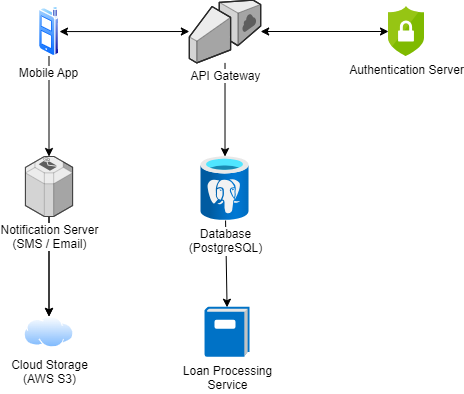

The diagram above was exported from draw.io. Its source (the exported page's mxGraphModel, read from the mxfile embedded in the PNG):
<mxGraphModel dx="878" dy="662" grid="1" gridSize="10" guides="1" tooltips="1" connect="1" arrows="1" fold="1" page="1" pageScale="1" pageWidth="850" pageHeight="1100" math="0" shadow="0">
  <root>
    <mxCell id="0" />
    <mxCell id="1" parent="0" />
    <mxCell id="11" style="edgeStyle=none;html=1;startArrow=none;startFill=0;" edge="1" parent="1" source="2" target="14">
      <mxGeometry relative="1" as="geometry">
        <mxPoint x="181.65583004767961" y="291.27973000934446" as="targetPoint" />
      </mxGeometry>
    </mxCell>
    <mxCell id="2" value="Mobile App" style="aspect=fixed;perimeter=ellipsePerimeter;html=1;align=center;shadow=0;dashed=0;spacingTop=3;image;image=img/lib/active_directory/cell_phone.svg;" vertex="1" parent="1">
      <mxGeometry x="110" y="100" width="21" height="50" as="geometry" />
    </mxCell>
    <mxCell id="6" style="edgeStyle=none;html=1;startArrow=classic;startFill=1;" edge="1" parent="1" source="16" target="2">
      <mxGeometry relative="1" as="geometry">
        <mxPoint x="279.9999999999999" y="125" as="sourcePoint" />
      </mxGeometry>
    </mxCell>
    <mxCell id="7" style="edgeStyle=none;html=1;startArrow=classic;startFill=1;" edge="1" parent="1" source="16" target="19">
      <mxGeometry relative="1" as="geometry">
        <mxPoint x="312.9999999999999" y="125" as="sourcePoint" />
        <mxPoint x="460" y="125" as="targetPoint" />
      </mxGeometry>
    </mxCell>
    <mxCell id="8" style="edgeStyle=none;html=1;startArrow=none;startFill=0;" edge="1" parent="1" source="16" target="23">
      <mxGeometry relative="1" as="geometry">
        <mxPoint x="296.4999999999999" y="150" as="sourcePoint" />
        <mxPoint x="296.5" y="240" as="targetPoint" />
      </mxGeometry>
    </mxCell>
    <mxCell id="22" style="edgeStyle=none;html=1;startArrow=none;startFill=0;" edge="1" parent="1" source="23" target="21">
      <mxGeometry relative="1" as="geometry">
        <mxPoint x="296.7578810171965" y="288.9986966336687" as="sourcePoint" />
      </mxGeometry>
    </mxCell>
    <mxCell id="13" style="edgeStyle=none;html=1;startArrow=none;startFill=0;" edge="1" parent="1" source="14" target="12">
      <mxGeometry relative="1" as="geometry">
        <mxPoint x="177.74005794247296" y="333.7521288704604" as="sourcePoint" />
      </mxGeometry>
    </mxCell>
    <mxCell id="12" value="Cloud Storage&lt;br&gt;(AWS S3)" style="aspect=fixed;perimeter=ellipsePerimeter;html=1;align=center;shadow=0;dashed=0;spacingTop=3;image;image=img/lib/active_directory/internet_cloud.svg;" vertex="1" parent="1">
      <mxGeometry x="95.5" y="410" width="50" height="31.5" as="geometry" />
    </mxCell>
    <mxCell id="24" value="" style="edgeStyle=none;html=1;fontColor=#000000;startArrow=none;startFill=0;" edge="1" parent="1" source="14" target="12">
      <mxGeometry relative="1" as="geometry" />
    </mxCell>
    <mxCell id="14" value="&lt;font style=&quot;background-color: rgb(255, 255, 255);&quot; color=&quot;#000000&quot;&gt;Notification Server&lt;br&gt;(SMS / Email)&lt;/font&gt;" style="verticalLabelPosition=bottom;html=1;verticalAlign=top;strokeWidth=1;align=center;outlineConnect=0;dashed=0;outlineConnect=0;shape=mxgraph.aws3d.email_service;fillColor=#ECECEC;strokeColor=#5E5E5E;aspect=fixed;" vertex="1" parent="1">
      <mxGeometry x="96.91000000000001" y="250" width="47.19" height="60" as="geometry" />
    </mxCell>
    <mxCell id="16" value="&lt;font color=&quot;#000000&quot; style=&quot;background-color: rgb(255, 255, 255);&quot;&gt;API Gateway&lt;/font&gt;" style="verticalLabelPosition=bottom;html=1;verticalAlign=top;strokeWidth=1;align=center;outlineConnect=0;dashed=0;outlineConnect=0;shape=mxgraph.aws3d.internetGateway;fillColor=#ECECEC;strokeColor=#5E5E5E;aspect=fixed;" vertex="1" parent="1">
      <mxGeometry x="260.85999999999996" y="93.6" width="71.29" height="62.8" as="geometry" />
    </mxCell>
    <mxCell id="19" value="Authentication Server" style="sketch=0;aspect=fixed;html=1;points=[];align=center;image;fontSize=12;image=img/lib/mscae/Security_Center.svg;" vertex="1" parent="1">
      <mxGeometry x="460" y="100" width="36" height="50" as="geometry" />
    </mxCell>
    <mxCell id="21" value="Loan Processing&lt;br&gt;Service" style="sketch=0;aspect=fixed;html=1;points=[];align=center;image;fontSize=12;image=img/lib/mscae/Log.svg;" vertex="1" parent="1">
      <mxGeometry x="276.5" y="400.75" width="45" height="50" as="geometry" />
    </mxCell>
    <mxCell id="23" value="Database&lt;br&gt;(PostgreSQL)" style="aspect=fixed;html=1;points=[];align=center;image;fontSize=12;image=img/lib/azure2/databases/Azure_Database_PostgreSQL_Server.svg;" vertex="1" parent="1">
      <mxGeometry x="272.51" y="250" width="48" height="64" as="geometry" />
    </mxCell>
  </root>
</mxGraphModel>